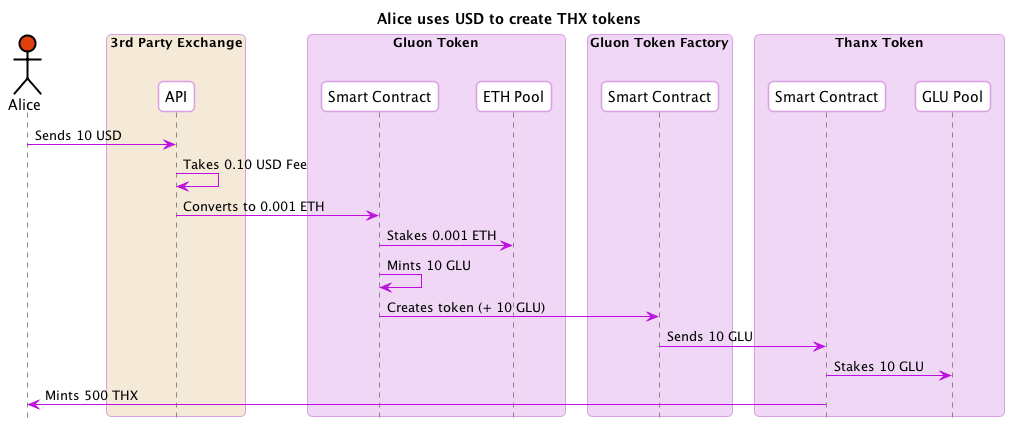

The diagram above was rendered by PlantUML. Its source (embedded in the PNG):
@startuml
skinparam shadowing false
skinparam roundcorner 10
skinparam BoxPadding 10
skinparam headerFontColor #BD10E0
skinparam headerFontSize 18
skinparam sequence {
  ArrowColor #BD10E0
  
  BoxBorderColor #D9A1E4
  BoxBackgroundColor #F0D7F5
  BoxPadding 10

  ParticipantBorderColor #D9A1E4
  ParticipantBackgroundColor #ffffff
  ParticipantPadding 10

  ActorBorderColor #000000
  ActorBackgroundColor #ffffff

  EntityBorderColor #BD10E0
  EntityBackgroundColor #ffffff


  LifeLineBorderColor #878787
}

hide footbox
title Alice uses USD to create THX tokens
actor Alice #E03F10
box "3rd Party Exchange" #F5E9D7 
  participant "API" as Exchange
end box
box "Gluon Token"
  participant "Smart Contract" as GluonSC
  participant "ETH Pool" as ETHPool
end box
box "Gluon Token Factory"
  participant "Smart Contract" as GluonFactorySC
end box
box "Thanx Token"
  participant "Smart Contract" as ThanxSC
  participant "GLU Pool" as THXGLUPool
end box

Alice -> Exchange : Sends 10 USD
Exchange -> Exchange : Takes 0.10 USD Fee
Exchange -> GluonSC : Converts to 0.001 ETH
GluonSC -> ETHPool : Stakes 0.001 ETH
GluonSC -> GluonSC : Mints 10 GLU
GluonSC -> GluonFactorySC : Creates token (+ 10 GLU)
GluonFactorySC -> ThanxSC : Sends 10 GLU

ThanxSC -> THXGLUPool : Stakes 10 GLU
ThanxSC -> Alice : Mints 500 THX

@enduml